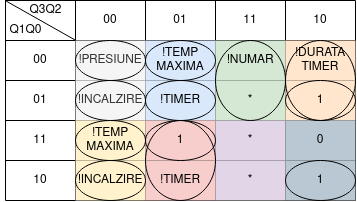

The diagram above was exported from draw.io. Its source (the exported page's mxGraphModel, read from the mxfile embedded in the PNG):
<mxGraphModel dx="599" dy="334" grid="1" gridSize="10" guides="1" tooltips="1" connect="1" arrows="1" fold="1" page="1" pageScale="1" pageWidth="827" pageHeight="1169" math="0" shadow="0">
  <root>
    <mxCell id="0" />
    <mxCell id="1" parent="0" />
    <mxCell id="VpzBe1MpziRyCnA56lvc-14" value="" style="shape=table;html=1;whiteSpace=wrap;startSize=0;container=1;collapsible=0;childLayout=tableLayout;" parent="1" vertex="1">
      <mxGeometry x="320" y="220" width="350" height="200" as="geometry" />
    </mxCell>
    <mxCell id="VpzBe1MpziRyCnA56lvc-15" value="" style="shape=tableRow;horizontal=0;startSize=0;swimlaneHead=0;swimlaneBody=0;top=0;left=0;bottom=0;right=0;collapsible=0;dropTarget=0;fillColor=none;points=[[0,0.5],[1,0.5]];portConstraint=eastwest;" parent="VpzBe1MpziRyCnA56lvc-14" vertex="1">
      <mxGeometry width="350" height="40" as="geometry" />
    </mxCell>
    <mxCell id="VpzBe1MpziRyCnA56lvc-16" value="&lt;div&gt;&lt;br&gt;&lt;/div&gt;&lt;div&gt;&lt;br&gt;&lt;/div&gt;&lt;div&gt;&lt;br&gt;&lt;/div&gt;&lt;div&gt;&lt;br&gt;&lt;/div&gt;&lt;div&gt;&lt;br&gt;&lt;/div&gt;&lt;div&gt;&lt;br&gt;&lt;/div&gt;" style="shape=partialRectangle;html=1;whiteSpace=wrap;connectable=0;fillColor=none;top=0;left=0;bottom=0;right=0;overflow=hidden;" parent="VpzBe1MpziRyCnA56lvc-15" vertex="1">
      <mxGeometry width="70" height="40" as="geometry">
        <mxRectangle width="70" height="40" as="alternateBounds" />
      </mxGeometry>
    </mxCell>
    <mxCell id="VpzBe1MpziRyCnA56lvc-17" value="&lt;div&gt;00&lt;/div&gt;" style="shape=partialRectangle;html=1;whiteSpace=wrap;connectable=0;fillColor=none;top=0;left=0;bottom=0;right=0;overflow=hidden;" parent="VpzBe1MpziRyCnA56lvc-15" vertex="1">
      <mxGeometry x="70" width="70" height="40" as="geometry">
        <mxRectangle width="70" height="40" as="alternateBounds" />
      </mxGeometry>
    </mxCell>
    <mxCell id="VpzBe1MpziRyCnA56lvc-27" value="01" style="shape=partialRectangle;html=1;whiteSpace=wrap;connectable=0;fillColor=none;top=0;left=0;bottom=0;right=0;overflow=hidden;" parent="VpzBe1MpziRyCnA56lvc-15" vertex="1">
      <mxGeometry x="140" width="70" height="40" as="geometry">
        <mxRectangle width="70" height="40" as="alternateBounds" />
      </mxGeometry>
    </mxCell>
    <mxCell id="VpzBe1MpziRyCnA56lvc-30" value="11" style="shape=partialRectangle;html=1;whiteSpace=wrap;connectable=0;fillColor=none;top=0;left=0;bottom=0;right=0;overflow=hidden;" parent="VpzBe1MpziRyCnA56lvc-15" vertex="1">
      <mxGeometry x="210" width="70" height="40" as="geometry">
        <mxRectangle width="70" height="40" as="alternateBounds" />
      </mxGeometry>
    </mxCell>
    <mxCell id="VpzBe1MpziRyCnA56lvc-18" value="10" style="shape=partialRectangle;html=1;whiteSpace=wrap;connectable=0;fillColor=none;top=0;left=0;bottom=0;right=0;overflow=hidden;" parent="VpzBe1MpziRyCnA56lvc-15" vertex="1">
      <mxGeometry x="280" width="70" height="40" as="geometry">
        <mxRectangle width="70" height="40" as="alternateBounds" />
      </mxGeometry>
    </mxCell>
    <mxCell id="VpzBe1MpziRyCnA56lvc-19" value="" style="shape=tableRow;horizontal=0;startSize=0;swimlaneHead=0;swimlaneBody=0;top=0;left=0;bottom=0;right=0;collapsible=0;dropTarget=0;fillColor=none;points=[[0,0.5],[1,0.5]];portConstraint=eastwest;" parent="VpzBe1MpziRyCnA56lvc-14" vertex="1">
      <mxGeometry y="40" width="350" height="40" as="geometry" />
    </mxCell>
    <mxCell id="VpzBe1MpziRyCnA56lvc-20" value="00" style="shape=partialRectangle;html=1;whiteSpace=wrap;connectable=0;fillColor=none;top=0;left=0;bottom=0;right=0;overflow=hidden;" parent="VpzBe1MpziRyCnA56lvc-19" vertex="1">
      <mxGeometry width="70" height="40" as="geometry">
        <mxRectangle width="70" height="40" as="alternateBounds" />
      </mxGeometry>
    </mxCell>
    <mxCell id="VpzBe1MpziRyCnA56lvc-21" value="!PRESIUNE" style="shape=partialRectangle;html=1;whiteSpace=wrap;connectable=0;fillColor=#f5f5f5;top=0;left=0;bottom=0;right=0;overflow=hidden;fontColor=#333333;strokeColor=#666666;" parent="VpzBe1MpziRyCnA56lvc-19" vertex="1">
      <mxGeometry x="70" width="70" height="40" as="geometry">
        <mxRectangle width="70" height="40" as="alternateBounds" />
      </mxGeometry>
    </mxCell>
    <mxCell id="VpzBe1MpziRyCnA56lvc-28" value="&lt;div&gt;!TEMP&lt;/div&gt;&lt;div&gt;MAXIMA&lt;br&gt;&lt;/div&gt;" style="shape=partialRectangle;html=1;whiteSpace=wrap;connectable=0;fillColor=#dae8fc;top=0;left=0;bottom=0;right=0;overflow=hidden;strokeColor=#6c8ebf;" parent="VpzBe1MpziRyCnA56lvc-19" vertex="1">
      <mxGeometry x="140" width="70" height="40" as="geometry">
        <mxRectangle width="70" height="40" as="alternateBounds" />
      </mxGeometry>
    </mxCell>
    <mxCell id="VpzBe1MpziRyCnA56lvc-31" value="!NUMAR" style="shape=partialRectangle;html=1;whiteSpace=wrap;connectable=0;fillColor=#d5e8d4;top=0;left=0;bottom=0;right=0;overflow=hidden;strokeColor=#82b366;" parent="VpzBe1MpziRyCnA56lvc-19" vertex="1">
      <mxGeometry x="210" width="70" height="40" as="geometry">
        <mxRectangle width="70" height="40" as="alternateBounds" />
      </mxGeometry>
    </mxCell>
    <mxCell id="VpzBe1MpziRyCnA56lvc-22" value="!DURATA&lt;br&gt;TIMER" style="shape=partialRectangle;html=1;whiteSpace=wrap;connectable=0;fillColor=#ffe6cc;top=0;left=0;bottom=0;right=0;overflow=hidden;strokeColor=#d79b00;" parent="VpzBe1MpziRyCnA56lvc-19" vertex="1">
      <mxGeometry x="280" width="70" height="40" as="geometry">
        <mxRectangle width="70" height="40" as="alternateBounds" />
      </mxGeometry>
    </mxCell>
    <mxCell id="VpzBe1MpziRyCnA56lvc-23" value="" style="shape=tableRow;horizontal=0;startSize=0;swimlaneHead=0;swimlaneBody=0;top=0;left=0;bottom=0;right=0;collapsible=0;dropTarget=0;fillColor=none;points=[[0,0.5],[1,0.5]];portConstraint=eastwest;" parent="VpzBe1MpziRyCnA56lvc-14" vertex="1">
      <mxGeometry y="80" width="350" height="40" as="geometry" />
    </mxCell>
    <mxCell id="VpzBe1MpziRyCnA56lvc-24" value="01" style="shape=partialRectangle;html=1;whiteSpace=wrap;connectable=0;fillColor=none;top=0;left=0;bottom=0;right=0;overflow=hidden;" parent="VpzBe1MpziRyCnA56lvc-23" vertex="1">
      <mxGeometry width="70" height="40" as="geometry">
        <mxRectangle width="70" height="40" as="alternateBounds" />
      </mxGeometry>
    </mxCell>
    <mxCell id="VpzBe1MpziRyCnA56lvc-25" value="!INCALZIRE" style="shape=partialRectangle;html=1;whiteSpace=wrap;connectable=0;fillColor=#f5f5f5;top=0;left=0;bottom=0;right=0;overflow=hidden;fontColor=#333333;strokeColor=#666666;" parent="VpzBe1MpziRyCnA56lvc-23" vertex="1">
      <mxGeometry x="70" width="70" height="40" as="geometry">
        <mxRectangle width="70" height="40" as="alternateBounds" />
      </mxGeometry>
    </mxCell>
    <mxCell id="VpzBe1MpziRyCnA56lvc-29" value="!TIMER" style="shape=partialRectangle;html=1;whiteSpace=wrap;connectable=0;fillColor=#dae8fc;top=0;left=0;bottom=0;right=0;overflow=hidden;pointerEvents=1;strokeColor=#6c8ebf;" parent="VpzBe1MpziRyCnA56lvc-23" vertex="1">
      <mxGeometry x="140" width="70" height="40" as="geometry">
        <mxRectangle width="70" height="40" as="alternateBounds" />
      </mxGeometry>
    </mxCell>
    <mxCell id="VpzBe1MpziRyCnA56lvc-32" value="*" style="shape=partialRectangle;html=1;whiteSpace=wrap;connectable=0;fillColor=#d5e8d4;top=0;left=0;bottom=0;right=0;overflow=hidden;pointerEvents=1;strokeColor=#82b366;" parent="VpzBe1MpziRyCnA56lvc-23" vertex="1">
      <mxGeometry x="210" width="70" height="40" as="geometry">
        <mxRectangle width="70" height="40" as="alternateBounds" />
      </mxGeometry>
    </mxCell>
    <mxCell id="VpzBe1MpziRyCnA56lvc-26" value="1" style="shape=partialRectangle;html=1;whiteSpace=wrap;connectable=0;fillColor=#ffe6cc;top=0;left=0;bottom=0;right=0;overflow=hidden;pointerEvents=1;strokeColor=#d79b00;" parent="VpzBe1MpziRyCnA56lvc-23" vertex="1">
      <mxGeometry x="280" width="70" height="40" as="geometry">
        <mxRectangle width="70" height="40" as="alternateBounds" />
      </mxGeometry>
    </mxCell>
    <mxCell id="VpzBe1MpziRyCnA56lvc-36" style="shape=tableRow;horizontal=0;startSize=0;swimlaneHead=0;swimlaneBody=0;top=0;left=0;bottom=0;right=0;collapsible=0;dropTarget=0;fillColor=none;points=[[0,0.5],[1,0.5]];portConstraint=eastwest;" parent="VpzBe1MpziRyCnA56lvc-14" vertex="1">
      <mxGeometry y="120" width="350" height="40" as="geometry" />
    </mxCell>
    <mxCell id="VpzBe1MpziRyCnA56lvc-37" value="11" style="shape=partialRectangle;html=1;whiteSpace=wrap;connectable=0;fillColor=none;top=0;left=0;bottom=0;right=0;overflow=hidden;" parent="VpzBe1MpziRyCnA56lvc-36" vertex="1">
      <mxGeometry width="70" height="40" as="geometry">
        <mxRectangle width="70" height="40" as="alternateBounds" />
      </mxGeometry>
    </mxCell>
    <mxCell id="VpzBe1MpziRyCnA56lvc-38" value="&lt;div&gt;!TEMP&lt;/div&gt;&lt;div&gt;MAXIMA&lt;br&gt;&lt;/div&gt;" style="shape=partialRectangle;html=1;whiteSpace=wrap;connectable=0;fillColor=#fff2cc;top=0;left=0;bottom=0;right=0;overflow=hidden;strokeColor=#d6b656;" parent="VpzBe1MpziRyCnA56lvc-36" vertex="1">
      <mxGeometry x="70" width="70" height="40" as="geometry">
        <mxRectangle width="70" height="40" as="alternateBounds" />
      </mxGeometry>
    </mxCell>
    <mxCell id="VpzBe1MpziRyCnA56lvc-39" value="1" style="shape=partialRectangle;html=1;whiteSpace=wrap;connectable=0;fillColor=#f8cecc;top=0;left=0;bottom=0;right=0;overflow=hidden;pointerEvents=1;strokeColor=#b85450;" parent="VpzBe1MpziRyCnA56lvc-36" vertex="1">
      <mxGeometry x="140" width="70" height="40" as="geometry">
        <mxRectangle width="70" height="40" as="alternateBounds" />
      </mxGeometry>
    </mxCell>
    <mxCell id="VpzBe1MpziRyCnA56lvc-40" value="*" style="shape=partialRectangle;html=1;whiteSpace=wrap;connectable=0;fillColor=#e1d5e7;top=0;left=0;bottom=0;right=0;overflow=hidden;pointerEvents=1;strokeColor=#9673a6;" parent="VpzBe1MpziRyCnA56lvc-36" vertex="1">
      <mxGeometry x="210" width="70" height="40" as="geometry">
        <mxRectangle width="70" height="40" as="alternateBounds" />
      </mxGeometry>
    </mxCell>
    <mxCell id="VpzBe1MpziRyCnA56lvc-41" value="0" style="shape=partialRectangle;html=1;whiteSpace=wrap;connectable=0;fillColor=#bac8d3;top=0;left=0;bottom=0;right=0;overflow=hidden;pointerEvents=1;strokeColor=#23445d;" parent="VpzBe1MpziRyCnA56lvc-36" vertex="1">
      <mxGeometry x="280" width="70" height="40" as="geometry">
        <mxRectangle width="70" height="40" as="alternateBounds" />
      </mxGeometry>
    </mxCell>
    <mxCell id="VpzBe1MpziRyCnA56lvc-42" style="shape=tableRow;horizontal=0;startSize=0;swimlaneHead=0;swimlaneBody=0;top=0;left=0;bottom=0;right=0;collapsible=0;dropTarget=0;fillColor=none;points=[[0,0.5],[1,0.5]];portConstraint=eastwest;" parent="VpzBe1MpziRyCnA56lvc-14" vertex="1">
      <mxGeometry y="160" width="350" height="40" as="geometry" />
    </mxCell>
    <mxCell id="VpzBe1MpziRyCnA56lvc-43" value="10" style="shape=partialRectangle;html=1;whiteSpace=wrap;connectable=0;fillColor=none;top=0;left=0;bottom=0;right=0;overflow=hidden;" parent="VpzBe1MpziRyCnA56lvc-42" vertex="1">
      <mxGeometry width="70" height="40" as="geometry">
        <mxRectangle width="70" height="40" as="alternateBounds" />
      </mxGeometry>
    </mxCell>
    <mxCell id="VpzBe1MpziRyCnA56lvc-44" value="!INCALZIRE" style="shape=partialRectangle;html=1;whiteSpace=wrap;connectable=0;fillColor=#fff2cc;top=0;left=0;bottom=0;right=0;overflow=hidden;strokeColor=#d6b656;" parent="VpzBe1MpziRyCnA56lvc-42" vertex="1">
      <mxGeometry x="70" width="70" height="40" as="geometry">
        <mxRectangle width="70" height="40" as="alternateBounds" />
      </mxGeometry>
    </mxCell>
    <mxCell id="VpzBe1MpziRyCnA56lvc-45" value="!TIMER" style="shape=partialRectangle;html=1;whiteSpace=wrap;connectable=0;fillColor=#f8cecc;top=0;left=0;bottom=0;right=0;overflow=hidden;pointerEvents=1;strokeColor=#b85450;" parent="VpzBe1MpziRyCnA56lvc-42" vertex="1">
      <mxGeometry x="140" width="70" height="40" as="geometry">
        <mxRectangle width="70" height="40" as="alternateBounds" />
      </mxGeometry>
    </mxCell>
    <mxCell id="VpzBe1MpziRyCnA56lvc-46" value="*" style="shape=partialRectangle;html=1;whiteSpace=wrap;connectable=0;fillColor=#e1d5e7;top=0;left=0;bottom=0;right=0;overflow=hidden;pointerEvents=1;strokeColor=#9673a6;" parent="VpzBe1MpziRyCnA56lvc-42" vertex="1">
      <mxGeometry x="210" width="70" height="40" as="geometry">
        <mxRectangle width="70" height="40" as="alternateBounds" />
      </mxGeometry>
    </mxCell>
    <mxCell id="VpzBe1MpziRyCnA56lvc-47" value="1" style="shape=partialRectangle;html=1;whiteSpace=wrap;connectable=0;fillColor=#bac8d3;top=0;left=0;bottom=0;right=0;overflow=hidden;pointerEvents=1;strokeColor=#23445d;" parent="VpzBe1MpziRyCnA56lvc-42" vertex="1">
      <mxGeometry x="280" width="70" height="40" as="geometry">
        <mxRectangle width="70" height="40" as="alternateBounds" />
      </mxGeometry>
    </mxCell>
    <mxCell id="VpzBe1MpziRyCnA56lvc-48" value="" style="endArrow=none;html=1;rounded=0;exitX=0.001;exitY=0.01;exitDx=0;exitDy=0;exitPerimeter=0;entryX=0.199;entryY=0.988;entryDx=0;entryDy=0;entryPerimeter=0;" parent="VpzBe1MpziRyCnA56lvc-14" source="VpzBe1MpziRyCnA56lvc-15" target="VpzBe1MpziRyCnA56lvc-15" edge="1">
      <mxGeometry width="50" height="50" relative="1" as="geometry">
        <mxPoint x="70" y="90" as="sourcePoint" />
        <mxPoint x="120" y="40" as="targetPoint" />
      </mxGeometry>
    </mxCell>
    <mxCell id="VpzBe1MpziRyCnA56lvc-49" value="Q3Q2" style="text;html=1;align=center;verticalAlign=middle;resizable=0;points=[];autosize=1;strokeColor=none;fillColor=none;" parent="1" vertex="1">
      <mxGeometry x="335" y="220" width="50" height="20" as="geometry" />
    </mxCell>
    <mxCell id="VpzBe1MpziRyCnA56lvc-50" value="Q1Q0" style="text;html=1;align=center;verticalAlign=middle;resizable=0;points=[];autosize=1;strokeColor=none;fillColor=none;" parent="1" vertex="1">
      <mxGeometry x="315" y="240" width="50" height="20" as="geometry" />
    </mxCell>
    <mxCell id="gVaZJja_wDK6BN0ig_nY-1" value="" style="ellipse;whiteSpace=wrap;html=1;fillColor=none;" vertex="1" parent="1">
      <mxGeometry x="390" y="260" width="70" height="40" as="geometry" />
    </mxCell>
    <mxCell id="gVaZJja_wDK6BN0ig_nY-2" value="" style="ellipse;whiteSpace=wrap;html=1;fillColor=none;" vertex="1" parent="1">
      <mxGeometry x="390" y="300" width="70" height="40" as="geometry" />
    </mxCell>
    <mxCell id="gVaZJja_wDK6BN0ig_nY-3" value="" style="ellipse;whiteSpace=wrap;html=1;fillColor=none;" vertex="1" parent="1">
      <mxGeometry x="460" y="300" width="70" height="40" as="geometry" />
    </mxCell>
    <mxCell id="gVaZJja_wDK6BN0ig_nY-4" value="" style="ellipse;whiteSpace=wrap;html=1;fillColor=none;" vertex="1" parent="1">
      <mxGeometry x="460" y="260" width="70" height="40" as="geometry" />
    </mxCell>
    <mxCell id="gVaZJja_wDK6BN0ig_nY-5" value="" style="ellipse;whiteSpace=wrap;html=1;fillColor=none;" vertex="1" parent="1">
      <mxGeometry x="600" y="380" width="70" height="40" as="geometry" />
    </mxCell>
    <mxCell id="gVaZJja_wDK6BN0ig_nY-6" value="" style="ellipse;whiteSpace=wrap;html=1;fillColor=none;" vertex="1" parent="1">
      <mxGeometry x="460" y="340" width="70" height="40" as="geometry" />
    </mxCell>
    <mxCell id="gVaZJja_wDK6BN0ig_nY-7" value="" style="ellipse;whiteSpace=wrap;html=1;fillColor=none;" vertex="1" parent="1">
      <mxGeometry x="390" y="340" width="70" height="40" as="geometry" />
    </mxCell>
    <mxCell id="gVaZJja_wDK6BN0ig_nY-8" value="" style="ellipse;whiteSpace=wrap;html=1;fillColor=none;" vertex="1" parent="1">
      <mxGeometry x="390" y="380" width="70" height="40" as="geometry" />
    </mxCell>
    <mxCell id="gVaZJja_wDK6BN0ig_nY-9" value="" style="ellipse;whiteSpace=wrap;html=1;fillColor=none;" vertex="1" parent="1">
      <mxGeometry x="460" y="340" width="70" height="80" as="geometry" />
    </mxCell>
    <mxCell id="gVaZJja_wDK6BN0ig_nY-10" value="" style="ellipse;whiteSpace=wrap;html=1;fillColor=none;" vertex="1" parent="1">
      <mxGeometry x="530" y="260" width="70" height="80" as="geometry" />
    </mxCell>
    <mxCell id="gVaZJja_wDK6BN0ig_nY-11" value="" style="ellipse;whiteSpace=wrap;html=1;fillColor=none;" vertex="1" parent="1">
      <mxGeometry x="600" y="300" width="70" height="40" as="geometry" />
    </mxCell>
    <mxCell id="gVaZJja_wDK6BN0ig_nY-12" value="" style="ellipse;whiteSpace=wrap;html=1;fillColor=none;" vertex="1" parent="1">
      <mxGeometry x="600" y="260" width="70" height="80" as="geometry" />
    </mxCell>
  </root>
</mxGraphModel>